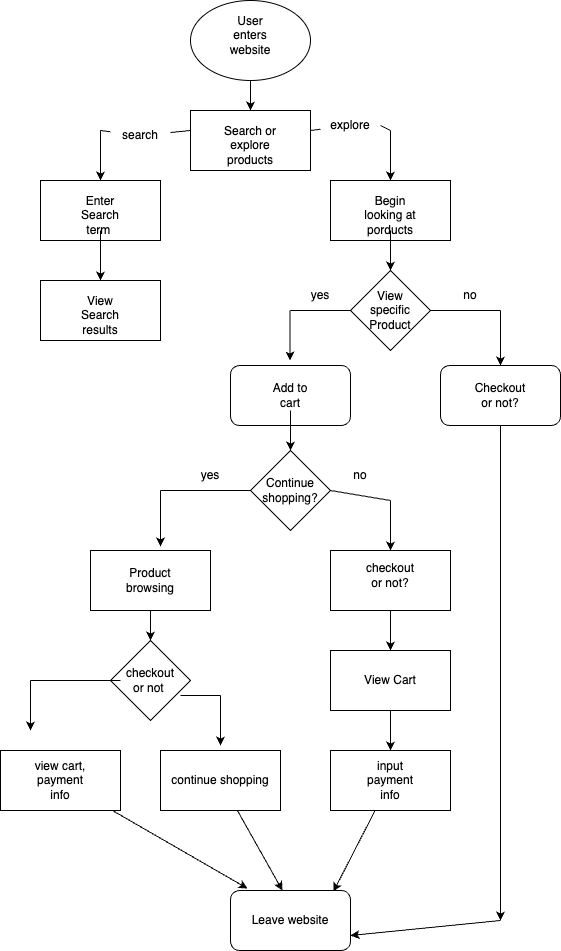

The diagram above was exported from draw.io. Its source (the exported page's mxGraphModel, read from the mxfile embedded in the PNG):
<mxGraphModel dx="557" dy="635" grid="1" gridSize="10" guides="1" tooltips="1" connect="1" arrows="1" fold="1" page="1" pageScale="1" pageWidth="850" pageHeight="1100" math="0" shadow="0">
  <root>
    <mxCell id="0" />
    <mxCell id="1" parent="0" />
    <mxCell id="22" style="edgeStyle=none;html=1;exitX=0.5;exitY=1;exitDx=0;exitDy=0;entryX=0.5;entryY=0;entryDx=0;entryDy=0;" edge="1" parent="1" source="2" target="5">
      <mxGeometry relative="1" as="geometry" />
    </mxCell>
    <mxCell id="2" value="" style="ellipse;whiteSpace=wrap;html=1;" vertex="1" parent="1">
      <mxGeometry x="320" y="10" width="120" height="80" as="geometry" />
    </mxCell>
    <mxCell id="3" value="User enters website" style="text;strokeColor=none;align=center;fillColor=none;html=1;verticalAlign=middle;whiteSpace=wrap;rounded=0;" vertex="1" parent="1">
      <mxGeometry x="350" y="30" width="60" height="30" as="geometry" />
    </mxCell>
    <mxCell id="4" value="" style="whiteSpace=wrap;html=1;" vertex="1" parent="1">
      <mxGeometry x="320" y="120" width="120" height="60" as="geometry" />
    </mxCell>
    <mxCell id="5" value="" style="whiteSpace=wrap;html=1;" vertex="1" parent="1">
      <mxGeometry x="320" y="120" width="120" height="60" as="geometry" />
    </mxCell>
    <mxCell id="6" value="Search or explore products" style="text;strokeColor=none;align=center;fillColor=none;html=1;verticalAlign=middle;whiteSpace=wrap;rounded=0;" vertex="1" parent="1">
      <mxGeometry x="350" y="140" width="60" height="30" as="geometry" />
    </mxCell>
    <mxCell id="7" value="" style="whiteSpace=wrap;html=1;" vertex="1" parent="1">
      <mxGeometry x="170" y="190" width="120" height="60" as="geometry" />
    </mxCell>
    <mxCell id="23" style="edgeStyle=none;html=1;entryX=0.5;entryY=0;entryDx=0;entryDy=0;" edge="1" parent="1" source="8" target="11">
      <mxGeometry relative="1" as="geometry" />
    </mxCell>
    <mxCell id="8" value="Enter Search term&amp;nbsp;" style="text;html=1;align=center;verticalAlign=middle;whiteSpace=wrap;rounded=0;" vertex="1" parent="1">
      <mxGeometry x="200" y="210" width="60" height="30" as="geometry" />
    </mxCell>
    <mxCell id="9" value="" style="rounded=0;whiteSpace=wrap;html=1;" vertex="1" parent="1">
      <mxGeometry x="460" y="190" width="120" height="60" as="geometry" />
    </mxCell>
    <mxCell id="24" style="edgeStyle=none;html=1;entryX=0.5;entryY=0;entryDx=0;entryDy=0;" edge="1" parent="1" source="10" target="15">
      <mxGeometry relative="1" as="geometry" />
    </mxCell>
    <mxCell id="10" value="Begin looking at porducts" style="text;html=1;align=center;verticalAlign=middle;whiteSpace=wrap;rounded=0;" vertex="1" parent="1">
      <mxGeometry x="490" y="210" width="60" height="30" as="geometry" />
    </mxCell>
    <mxCell id="11" value="" style="rounded=0;whiteSpace=wrap;html=1;" vertex="1" parent="1">
      <mxGeometry x="170" y="290" width="120" height="60" as="geometry" />
    </mxCell>
    <mxCell id="12" value="View Search results" style="text;html=1;align=center;verticalAlign=middle;whiteSpace=wrap;rounded=0;" vertex="1" parent="1">
      <mxGeometry x="200" y="310" width="60" height="30" as="geometry" />
    </mxCell>
    <mxCell id="15" value="" style="rhombus;whiteSpace=wrap;html=1;" vertex="1" parent="1">
      <mxGeometry x="480" y="280" width="80" height="80" as="geometry" />
    </mxCell>
    <mxCell id="16" value="View specific Product" style="text;html=1;align=center;verticalAlign=middle;whiteSpace=wrap;rounded=0;" vertex="1" parent="1">
      <mxGeometry x="490" y="305" width="60" height="30" as="geometry" />
    </mxCell>
    <mxCell id="17" value="" style="rounded=1;whiteSpace=wrap;html=1;" vertex="1" parent="1">
      <mxGeometry x="360" y="375" width="120" height="60" as="geometry" />
    </mxCell>
    <mxCell id="36" style="edgeStyle=none;html=1;entryX=0.5;entryY=0;entryDx=0;entryDy=0;" edge="1" parent="1" source="18" target="34">
      <mxGeometry relative="1" as="geometry" />
    </mxCell>
    <mxCell id="18" value="Add to cart" style="text;html=1;align=center;verticalAlign=middle;whiteSpace=wrap;rounded=0;" vertex="1" parent="1">
      <mxGeometry x="390" y="390" width="60" height="30" as="geometry" />
    </mxCell>
    <mxCell id="63" style="edgeStyle=none;html=1;" edge="1" parent="1" source="20">
      <mxGeometry relative="1" as="geometry">
        <mxPoint x="630" y="930" as="targetPoint" />
      </mxGeometry>
    </mxCell>
    <mxCell id="20" value="" style="rounded=1;whiteSpace=wrap;html=1;" vertex="1" parent="1">
      <mxGeometry x="570" y="375" width="120" height="60" as="geometry" />
    </mxCell>
    <mxCell id="21" value="Checkout or not?" style="text;html=1;align=center;verticalAlign=middle;whiteSpace=wrap;rounded=0;" vertex="1" parent="1">
      <mxGeometry x="600" y="390" width="60" height="30" as="geometry" />
    </mxCell>
    <mxCell id="25" value="" style="endArrow=none;html=1;" edge="1" parent="1" source="65">
      <mxGeometry width="50" height="50" relative="1" as="geometry">
        <mxPoint x="230" y="140" as="sourcePoint" />
        <mxPoint x="320" y="140" as="targetPoint" />
      </mxGeometry>
    </mxCell>
    <mxCell id="27" value="" style="endArrow=classic;html=1;entryX=0.5;entryY=0;entryDx=0;entryDy=0;" edge="1" parent="1" target="7">
      <mxGeometry width="50" height="50" relative="1" as="geometry">
        <mxPoint x="230" y="140" as="sourcePoint" />
        <mxPoint x="440" y="310" as="targetPoint" />
      </mxGeometry>
    </mxCell>
    <mxCell id="28" value="" style="endArrow=none;html=1;" edge="1" parent="1">
      <mxGeometry width="50" height="50" relative="1" as="geometry">
        <mxPoint x="420" y="320" as="sourcePoint" />
        <mxPoint x="480" y="320" as="targetPoint" />
      </mxGeometry>
    </mxCell>
    <mxCell id="29" value="" style="endArrow=classic;html=1;entryX=0.5;entryY=0;entryDx=0;entryDy=0;" edge="1" parent="1">
      <mxGeometry width="50" height="50" relative="1" as="geometry">
        <mxPoint x="419.5" y="320" as="sourcePoint" />
        <mxPoint x="419.5" y="370" as="targetPoint" />
      </mxGeometry>
    </mxCell>
    <mxCell id="30" value="" style="endArrow=none;html=1;exitX=1;exitY=0.5;exitDx=0;exitDy=0;" edge="1" parent="1" source="15">
      <mxGeometry width="50" height="50" relative="1" as="geometry">
        <mxPoint x="630" y="325" as="sourcePoint" />
        <mxPoint x="630" y="320" as="targetPoint" />
      </mxGeometry>
    </mxCell>
    <mxCell id="31" value="" style="endArrow=classic;html=1;entryX=0.5;entryY=0;entryDx=0;entryDy=0;" edge="1" parent="1">
      <mxGeometry width="50" height="50" relative="1" as="geometry">
        <mxPoint x="630" y="320" as="sourcePoint" />
        <mxPoint x="630" y="375" as="targetPoint" />
      </mxGeometry>
    </mxCell>
    <mxCell id="32" value="" style="endArrow=none;html=1;exitX=1;exitY=0.5;exitDx=0;exitDy=0;" edge="1" parent="1" source="67">
      <mxGeometry width="50" height="50" relative="1" as="geometry">
        <mxPoint x="440" y="140" as="sourcePoint" />
        <mxPoint x="520" y="140" as="targetPoint" />
      </mxGeometry>
    </mxCell>
    <mxCell id="33" value="" style="endArrow=classic;html=1;entryX=0.5;entryY=0;entryDx=0;entryDy=0;" edge="1" parent="1" target="9">
      <mxGeometry width="50" height="50" relative="1" as="geometry">
        <mxPoint x="520" y="140" as="sourcePoint" />
        <mxPoint x="260" y="220" as="targetPoint" />
      </mxGeometry>
    </mxCell>
    <mxCell id="34" value="" style="rhombus;whiteSpace=wrap;html=1;" vertex="1" parent="1">
      <mxGeometry x="380" y="460" width="80" height="80" as="geometry" />
    </mxCell>
    <mxCell id="35" value="Continue shopping?" style="text;html=1;align=center;verticalAlign=middle;whiteSpace=wrap;rounded=0;" vertex="1" parent="1">
      <mxGeometry x="390" y="485" width="60" height="30" as="geometry" />
    </mxCell>
    <mxCell id="56" style="edgeStyle=none;html=1;exitX=0.5;exitY=1;exitDx=0;exitDy=0;entryX=0.5;entryY=0;entryDx=0;entryDy=0;" edge="1" parent="1" source="37" target="39">
      <mxGeometry relative="1" as="geometry" />
    </mxCell>
    <mxCell id="37" value="" style="rounded=0;whiteSpace=wrap;html=1;" vertex="1" parent="1">
      <mxGeometry x="220" y="560" width="120" height="60" as="geometry" />
    </mxCell>
    <mxCell id="57" style="edgeStyle=none;html=1;entryX=0.5;entryY=0;entryDx=0;entryDy=0;" edge="1" parent="1" source="38" target="43">
      <mxGeometry relative="1" as="geometry" />
    </mxCell>
    <mxCell id="38" value="" style="rounded=0;whiteSpace=wrap;html=1;" vertex="1" parent="1">
      <mxGeometry x="460" y="560" width="120" height="60" as="geometry" />
    </mxCell>
    <mxCell id="39" value="" style="rhombus;whiteSpace=wrap;html=1;" vertex="1" parent="1">
      <mxGeometry x="240" y="650" width="80" height="80" as="geometry" />
    </mxCell>
    <mxCell id="40" value="continue shopping" style="rounded=0;whiteSpace=wrap;html=1;" vertex="1" parent="1">
      <mxGeometry x="290" y="760" width="120" height="60" as="geometry" />
    </mxCell>
    <mxCell id="42" value="" style="rounded=0;whiteSpace=wrap;html=1;" vertex="1" parent="1">
      <mxGeometry x="130" y="760" width="120" height="60" as="geometry" />
    </mxCell>
    <mxCell id="58" style="edgeStyle=none;html=1;entryX=0.5;entryY=0;entryDx=0;entryDy=0;" edge="1" parent="1" source="43" target="44">
      <mxGeometry relative="1" as="geometry" />
    </mxCell>
    <mxCell id="43" value="" style="rounded=0;whiteSpace=wrap;html=1;" vertex="1" parent="1">
      <mxGeometry x="460" y="660" width="120" height="60" as="geometry" />
    </mxCell>
    <mxCell id="44" value="" style="rounded=0;whiteSpace=wrap;html=1;" vertex="1" parent="1">
      <mxGeometry x="460" y="760" width="120" height="60" as="geometry" />
    </mxCell>
    <mxCell id="45" value="Leave website" style="rounded=1;whiteSpace=wrap;html=1;" vertex="1" parent="1">
      <mxGeometry x="360" y="900" width="120" height="60" as="geometry" />
    </mxCell>
    <mxCell id="46" value="Product browsing" style="text;html=1;align=center;verticalAlign=middle;whiteSpace=wrap;rounded=0;" vertex="1" parent="1">
      <mxGeometry x="250" y="575" width="60" height="30" as="geometry" />
    </mxCell>
    <mxCell id="47" value="checkout or not?" style="text;html=1;align=center;verticalAlign=middle;whiteSpace=wrap;rounded=0;" vertex="1" parent="1">
      <mxGeometry x="490" y="570" width="60" height="30" as="geometry" />
    </mxCell>
    <mxCell id="48" value="View Cart" style="text;html=1;align=center;verticalAlign=middle;whiteSpace=wrap;rounded=0;" vertex="1" parent="1">
      <mxGeometry x="490" y="675" width="60" height="30" as="geometry" />
    </mxCell>
    <mxCell id="49" value="input payment info" style="text;html=1;align=center;verticalAlign=middle;whiteSpace=wrap;rounded=0;" vertex="1" parent="1">
      <mxGeometry x="490" y="775" width="60" height="30" as="geometry" />
    </mxCell>
    <mxCell id="50" value="checkout or not&amp;nbsp;" style="text;html=1;align=center;verticalAlign=middle;whiteSpace=wrap;rounded=0;" vertex="1" parent="1">
      <mxGeometry x="250" y="675" width="60" height="30" as="geometry" />
    </mxCell>
    <mxCell id="51" value="view cart, payment info" style="text;html=1;align=center;verticalAlign=middle;whiteSpace=wrap;rounded=0;" vertex="1" parent="1">
      <mxGeometry x="160" y="775" width="60" height="30" as="geometry" />
    </mxCell>
    <mxCell id="52" value="" style="endArrow=none;html=1;" edge="1" parent="1">
      <mxGeometry width="50" height="50" relative="1" as="geometry">
        <mxPoint x="290" y="500" as="sourcePoint" />
        <mxPoint x="380" y="500" as="targetPoint" />
      </mxGeometry>
    </mxCell>
    <mxCell id="53" value="" style="endArrow=classic;html=1;entryX=0.583;entryY=-0.067;entryDx=0;entryDy=0;entryPerimeter=0;" edge="1" parent="1" target="37">
      <mxGeometry width="50" height="50" relative="1" as="geometry">
        <mxPoint x="290" y="500" as="sourcePoint" />
        <mxPoint x="290" y="550" as="targetPoint" />
      </mxGeometry>
    </mxCell>
    <mxCell id="54" value="" style="endArrow=none;html=1;" edge="1" parent="1">
      <mxGeometry width="50" height="50" relative="1" as="geometry">
        <mxPoint x="160" y="690" as="sourcePoint" />
        <mxPoint x="250" y="690" as="targetPoint" />
      </mxGeometry>
    </mxCell>
    <mxCell id="55" value="" style="endArrow=classic;html=1;entryX=0.5;entryY=0;entryDx=0;entryDy=0;" edge="1" parent="1">
      <mxGeometry width="50" height="50" relative="1" as="geometry">
        <mxPoint x="160" y="690" as="sourcePoint" />
        <mxPoint x="160" y="740" as="targetPoint" />
      </mxGeometry>
    </mxCell>
    <mxCell id="59" value="" style="endArrow=none;html=1;" edge="1" parent="1">
      <mxGeometry width="50" height="50" relative="1" as="geometry">
        <mxPoint x="520" y="510" as="sourcePoint" />
        <mxPoint x="460" y="500" as="targetPoint" />
      </mxGeometry>
    </mxCell>
    <mxCell id="60" value="" style="endArrow=classic;html=1;entryX=0.5;entryY=0;entryDx=0;entryDy=0;" edge="1" parent="1">
      <mxGeometry width="50" height="50" relative="1" as="geometry">
        <mxPoint x="520" y="510" as="sourcePoint" />
        <mxPoint x="520" y="560" as="targetPoint" />
      </mxGeometry>
    </mxCell>
    <mxCell id="61" value="" style="endArrow=none;html=1;entryX=1;entryY=1;entryDx=0;entryDy=0;" edge="1" parent="1" target="50">
      <mxGeometry width="50" height="50" relative="1" as="geometry">
        <mxPoint x="350" y="705" as="sourcePoint" />
        <mxPoint x="440" y="705" as="targetPoint" />
      </mxGeometry>
    </mxCell>
    <mxCell id="62" value="" style="endArrow=classic;html=1;entryX=0.5;entryY=0;entryDx=0;entryDy=0;" edge="1" parent="1">
      <mxGeometry width="50" height="50" relative="1" as="geometry">
        <mxPoint x="350" y="705" as="sourcePoint" />
        <mxPoint x="350" y="755" as="targetPoint" />
      </mxGeometry>
    </mxCell>
    <mxCell id="64" value="" style="endArrow=classic;html=1;entryX=1;entryY=0.75;entryDx=0;entryDy=0;" edge="1" parent="1" target="45">
      <mxGeometry width="50" height="50" relative="1" as="geometry">
        <mxPoint x="630" y="930" as="sourcePoint" />
        <mxPoint x="440" y="720" as="targetPoint" />
      </mxGeometry>
    </mxCell>
    <mxCell id="66" value="" style="endArrow=none;html=1;" edge="1" parent="1" target="65">
      <mxGeometry width="50" height="50" relative="1" as="geometry">
        <mxPoint x="230" y="140" as="sourcePoint" />
        <mxPoint x="320" y="140" as="targetPoint" />
      </mxGeometry>
    </mxCell>
    <mxCell id="65" value="search" style="text;html=1;align=center;verticalAlign=middle;whiteSpace=wrap;rounded=0;" vertex="1" parent="1">
      <mxGeometry x="240" y="130" width="60" height="30" as="geometry" />
    </mxCell>
    <mxCell id="68" value="" style="endArrow=none;html=1;exitX=1;exitY=0.5;exitDx=0;exitDy=0;" edge="1" parent="1" target="67">
      <mxGeometry width="50" height="50" relative="1" as="geometry">
        <mxPoint x="440" y="140" as="sourcePoint" />
        <mxPoint x="520" y="140" as="targetPoint" />
      </mxGeometry>
    </mxCell>
    <mxCell id="67" value="explore" style="text;html=1;align=center;verticalAlign=middle;whiteSpace=wrap;rounded=0;" vertex="1" parent="1">
      <mxGeometry x="450" y="120" width="60" height="30" as="geometry" />
    </mxCell>
    <mxCell id="69" value="yes" style="text;html=1;align=center;verticalAlign=middle;whiteSpace=wrap;rounded=0;" vertex="1" parent="1">
      <mxGeometry x="420" y="290" width="60" height="30" as="geometry" />
    </mxCell>
    <mxCell id="70" value="no" style="text;html=1;align=center;verticalAlign=middle;whiteSpace=wrap;rounded=0;" vertex="1" parent="1">
      <mxGeometry x="570" y="290" width="60" height="30" as="geometry" />
    </mxCell>
    <mxCell id="71" value="yes" style="text;html=1;align=center;verticalAlign=middle;whiteSpace=wrap;rounded=0;" vertex="1" parent="1">
      <mxGeometry x="310" y="470" width="60" height="30" as="geometry" />
    </mxCell>
    <mxCell id="72" value="no" style="text;html=1;align=center;verticalAlign=middle;whiteSpace=wrap;rounded=0;" vertex="1" parent="1">
      <mxGeometry x="460" y="470" width="60" height="30" as="geometry" />
    </mxCell>
    <mxCell id="73" style="edgeStyle=none;html=1;entryX=0.858;entryY=0.017;entryDx=0;entryDy=0;entryPerimeter=0;" edge="1" parent="1" source="44" target="45">
      <mxGeometry relative="1" as="geometry" />
    </mxCell>
    <mxCell id="74" style="edgeStyle=none;html=1;entryX=0.433;entryY=0;entryDx=0;entryDy=0;entryPerimeter=0;" edge="1" parent="1" source="40" target="45">
      <mxGeometry relative="1" as="geometry" />
    </mxCell>
    <mxCell id="75" style="edgeStyle=none;html=1;entryX=0.142;entryY=-0.033;entryDx=0;entryDy=0;entryPerimeter=0;" edge="1" parent="1" source="42" target="45">
      <mxGeometry relative="1" as="geometry" />
    </mxCell>
  </root>
</mxGraphModel>